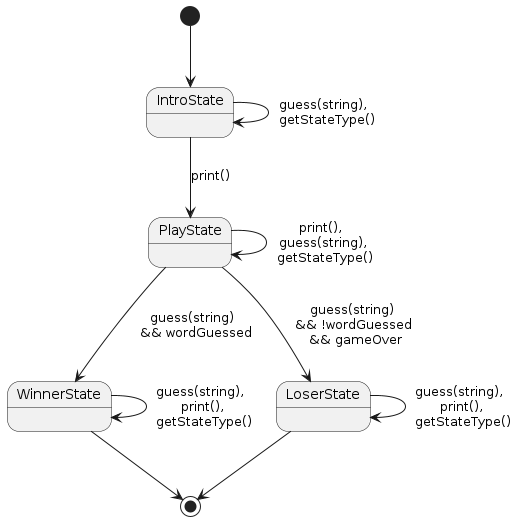

The diagram above was rendered by PlantUML. Its source (embedded in the PNG):
@startuml

[*] --> IntroState
IntroState --> IntroState : guess(string), \n getStateType()
IntroState --> PlayState : print()
PlayState --> PlayState : print(), \n guess(string), \n getStateType()
PlayState --> WinnerState: guess(string) \n && wordGuessed
PlayState --> LoserState: guess(string) \n && !wordGuessed \n && gameOver
WinnerState --> WinnerState : guess(string), \n print(), \n getStateType()
WinnerState --> [*]
LoserState --> LoserState: guess(string), \n print(), \n getStateType()
LoserState --> [*]

@enduml